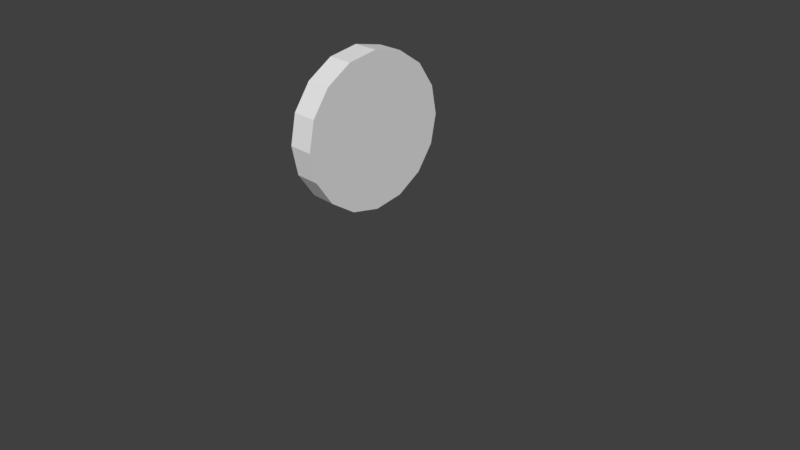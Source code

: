 # Source: coin.blend  (saved by Blender 2.78.0; exported with 4.5.12 LTS)
import bpy
from mathutils import Matrix  # noqa: F401  (used for matrix-valued properties, if any)

bpy.ops.wm.read_factory_settings(use_empty=True)
scene = bpy.context.scene
scene.name = 'Scene'

# ---- collections
col_collection_1 = bpy.data.collections.new('Collection 1'); scene.collection.children.link(col_collection_1)

# ---- materials (node trees are filled in below, after node groups)
mat_coin = bpy.data.materials.new('coin')
mat_coin.alpha_threshold = 0.0
mat_coin.use_transparent_shadow = False
mat_coin.roughness = 0.5
mat_coin.line_color = (0.0, 0.0, 0.0, 1.0)

# ---- material node trees

# ---- world
world_world = bpy.data.worlds.new('World'); scene.world = world_world
world_world.color = (0.05088, 0.05088, 0.05088)
world_world.use_sun_shadow = False
world_world.sun_shadow_jitter_overblur = 0.0
world_world.cycles.sampling_method = 'MANUAL'

# ---- cameras
cam_camera = bpy.data.cameras.new('Camera')
cam_camera.clip_end = 100.0
cam_camera.lens = 35.0
cam_camera.sensor_width = 32.0
cam_camera.sensor_height = 18.0
cam_camera.ortho_scale = 7.314
cam_camera.dof.focus_distance = 0.0
cam_camera.dof.aperture_fstop = 128.0

# ---- meshes
me_cube = bpy.data.meshes.new('Cube')
me_cube.from_pydata([(-0.1705, 1.0, 1.7), (0.1705, 1.0, 1.7), (-0.1705, 0.9239, 1.317), (0.1705, 0.9239, 1.317), (-0.1705, 0.7071, 0.9929), (0.1705, 0.7071, 0.9929), (-0.1705, 0.3827, 0.7761), (0.1705, 0.3827, 0.7761), (-0.1705, 6.773e-08, 0.7), (0.1705, 1.136e-07, 0.7), (-0.1705, -0.3827, 0.7761), (0.1705, -0.3827, 0.7761), (-0.1705, -0.7071, 0.9929), (0.1705, -0.7071, 0.9929), (-0.1705, -0.9239, 1.317), (0.1705, -0.9239, 1.317), (-0.1705, -1.0, 1.7), (0.1705, -1.0, 1.7), (-0.1705, -0.9239, 2.083), (0.1705, -0.9239, 2.083), (-0.1705, -0.7071, 2.407), (0.1705, -0.7071, 2.407), (-0.1705, -0.3827, 2.624), (0.1705, -0.3827, 2.624), (-0.1705, -1.453e-07, 2.7), (0.1705, -9.952e-08, 2.7), (-0.1705, 0.3827, 2.624), (0.1705, 0.3827, 2.624), (-0.1705, 0.7071, 2.407), (0.1705, 0.7071, 2.407), (-0.1705, 0.9239, 2.083), (0.1705, 0.9239, 2.083)], [], [(0, 1, 3, 2), (2, 3, 5, 4), (4, 5, 7, 6), (6, 7, 9, 8), (8, 9, 11, 10), (10, 11, 13, 12), (12, 13, 15, 14), (14, 15, 17, 16), (16, 17, 19, 18), (18, 19, 21, 20), (20, 21, 23, 22), (22, 23, 25, 24), (24, 25, 27, 26), (26, 27, 29, 28), (3, 1, 31, 29, 27, 25, 23, 21, 19, 17, 15, 13, 11, 9, 7, 5), (28, 29, 31, 30), (30, 31, 1, 0), (0, 2, 4, 6, 8, 10, 12, 14, 16, 18, 20, 22, 24, 26, 28, 30)])
_uv = me_cube.uv_layers.new(name='UVMap')
_uv.uv.foreach_set('vector', [0.8889, 0.5237, 0.8889, 0.5237, 0.858, 0.368, 0.858, 0.368, 0.858, 0.368, 0.858, 0.368, 0.7698, 0.236, 0.7698, 0.236, 0.7698, 0.236, 0.7698, 0.236, 0.6378, 0.1478, 0.6378, 0.1478, 0.6378, 0.1478, 0.6378, 0.1478, 0.4821, 0.1169, 0.4821, 0.1169, 0.4821, 0.1169, 0.4821, 0.1169, 0.3264, 0.1478, 0.3264, 0.1478, 0.3264, 0.1478, 0.3264, 0.1478, 0.1945, 0.236, 0.1945, 0.236, 0.1945, 0.236, 0.1945, 0.236, 0.1063, 0.368, 0.1063, 0.368, 0.1063, 0.368, 0.1063, 0.368, 0.07531, 0.5237, 0.07531, 0.5237, 0.07531, 0.5237, 0.07531, 0.5237, 0.1063, 0.6794, 0.1063, 0.6794, 0.1063, 0.6794, 0.1063, 0.6794, 0.1945, 0.8114, 0.1945, 0.8114, 0.1945, 0.8114, 0.1945, 0.8114, 0.3264, 0.8995, 0.3264, 0.8995, 0.3264, 0.8995, 0.3264, 0.8995, 0.4821, 0.9305, 0.4821, 0.9305, 0.4821, 0.9305, 0.4821, 0.9305, 0.6378, 0.8995, 0.6378, 0.8995, 0.6378, 0.8995, 0.6378, 0.8995, 0.7698, 0.8114, 0.7698, 0.8114, 0.858, 0.368, 0.8889, 0.5237, 0.858, 0.6794, 0.7698, 0.8114, 0.6378, 0.8995, 0.4821, 0.9305, 0.3264, 0.8995, 0.1945, 0.8114, 0.1063, 0.6794, 0.07531, 0.5237, 0.1063, 0.368, 0.1945, 0.236, 0.3264, 0.1478, 0.4821, 0.1169, 0.6378, 0.1478, 0.7698, 0.236, 0.7698, 0.8114, 0.7698, 0.8114, 0.858, 0.6794, 0.858, 0.6794, 0.858, 0.6794, 0.858, 0.6794, 0.8889, 0.5237, 0.8889, 0.5237, 0.8889, 0.5237, 0.858, 0.368, 0.7698, 0.236, 0.6378, 0.1478, 0.4821, 0.1169, 0.3264, 0.1478, 0.1945, 0.236, 0.1063, 0.368, 0.07531, 0.5237, 0.1063, 0.6794, 0.1945, 0.8114, 0.3264, 0.8995, 0.4821, 0.9305, 0.6378, 0.8995, 0.7698, 0.8114, 0.858, 0.6794])
me_cube.materials.append(mat_coin)
me_cube.use_remesh_preserve_volume = False
me_cube.use_remesh_preserve_attributes = False
me_cube.use_mirror_vertex_groups = False
me_cube.update()

# ---- objects
ob_cube = bpy.data.objects.new('Cube', me_cube)
ob_camera = bpy.data.objects.new('Camera', cam_camera)

# ---- transforms, parenting, visibility, modifiers, constraints
ob_cube.location = (0.0, 0.0, 0.0)
ob_cube.lock_rotations_4d = False
ob_cube.empty_display_type = 'ARROWS'
ob_cube.lineart.crease_threshold = 0.0
ob_camera.location = (7.481, -6.508, 5.344)
ob_camera.rotation_euler = (1.109, 0.0, 0.8149)
ob_camera.lock_rotations_4d = False
ob_camera.empty_display_type = 'ARROWS'
ob_camera.color = (0.0, 0.0, 0.0, 0.0)
ob_camera.display_type = 'WIRE'
ob_camera.lineart.crease_threshold = 0.0

# ---- collection membership
col_collection_1.objects.link(ob_cube)
col_collection_1.objects.link(ob_camera)

# ---- scene / render settings (as saved in the file)
scene.camera = ob_camera
scene.frame_start = 1; scene.frame_end = 250; scene.frame_set(1)
scene.render.engine = 'BLENDER_EEVEE_NEXT'
scene.render.resolution_percentage = 50
scene.render.dither_intensity = 0.0
scene.cycles.use_denoising = False
scene.cycles.samples = 128
scene.cycles.sampling_pattern = 'TABULATED_SOBOL'
scene.cycles.light_sampling_threshold = 0.0
scene.cycles.use_adaptive_sampling = False
scene.cycles.use_light_tree = False
scene.cycles.blur_glossy = 0.0
scene.cycles.sample_clamp_indirect = 0.0
scene.view_settings.view_transform = 'Standard'
bpy.context.view_layer.update()

# ---- added for rendering (the .blend has no usable light): sun
light_auto_sun = bpy.data.lights.new('AutoSun', 'SUN')
light_auto_sun.energy = 3.0
light_auto_sun.angle = 0.0523599
ob_auto_sun = bpy.data.objects.new('AutoSun', light_auto_sun)
scene.collection.objects.link(ob_auto_sun)
ob_auto_sun.rotation_euler = (0.872665, 0.174533, 0.523599)
bpy.context.view_layer.update()
